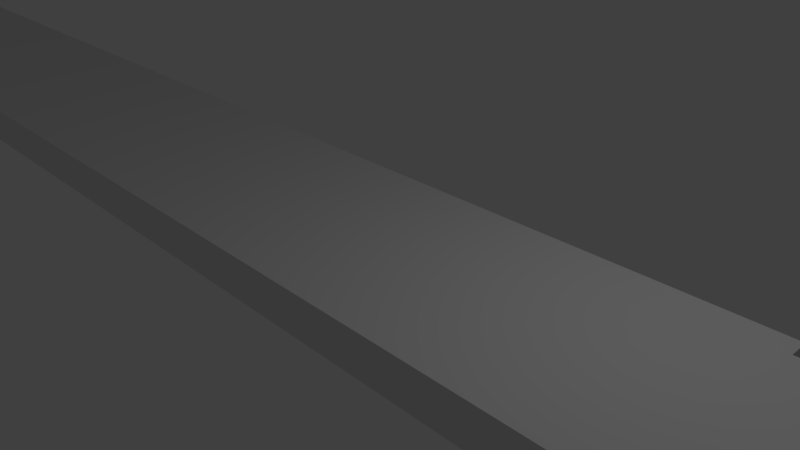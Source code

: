 # Source: Mokubari5.blend  (saved by Blender 2.79.0; exported with 4.5.12 LTS)
import bpy
from mathutils import Matrix  # noqa: F401  (used for matrix-valued properties, if any)

bpy.ops.wm.read_factory_settings(use_empty=True)
scene = bpy.context.scene
scene.name = 'Scene'

# ---- collections
col_collection_1 = bpy.data.collections.new('Collection 1'); scene.collection.children.link(col_collection_1)

# ---- materials (node trees are filled in below, after node groups)
mat_material_001 = bpy.data.materials.new('Material.001')
mat_material_001.alpha_threshold = 0.0
mat_material_001.use_transparent_shadow = False
mat_material_001.roughness = 0.5

# ---- material node trees

# ---- world
world_world = bpy.data.worlds.new('World'); scene.world = world_world
world_world.color = (0.05088, 0.05088, 0.05088)
world_world.use_sun_shadow = False
world_world.sun_shadow_jitter_overblur = 0.0
world_world.cycles.sampling_method = 'MANUAL'

# ---- cameras
cam_camera = bpy.data.cameras.new('Camera')
cam_camera.clip_end = 100.0
cam_camera.lens = 35.0
cam_camera.sensor_width = 32.0
cam_camera.sensor_height = 18.0
cam_camera.ortho_scale = 7.314
cam_camera.dof.focus_distance = 0.0
cam_camera.dof.aperture_fstop = 128.0

# ---- lights
light_lamp = bpy.data.lights.new('Lamp', 'POINT')
light_lamp.transmission_factor = 0.0
light_lamp.cutoff_distance = 30.0
light_lamp.energy = 100.0
light_lamp.shadow_buffer_clip_start = 1.001
light_lamp.shadow_soft_size = 0.1
light_lamp.shadow_maximum_resolution = 0.006
light_lamp.use_absolute_resolution = True

# ---- meshes
me_cube_001 = bpy.data.meshes.new('Cube.001')
me_cube_001.from_pydata([(25.0, -1.6, -0.3), (25.0, -1.6, 0.3), (-25.0, 1.6, -0.3), (-25.0, 1.6, 0.3), (25.0, 1.6, -0.3), (-25.0, -1.6, 0.3), (25.0, 1.6, 0.3), (-25.0, -1.6, -0.3), (24.02, 1.6, -0.3), (23.04, 1.6, -0.3), (22.06, 1.6, -0.3), (21.08, 1.6, -0.3), (20.1, 1.6, -0.3), (19.12, 1.6, -0.3), (18.14, 1.6, -0.3), (17.16, 1.6, -0.3), (16.18, 1.6, -0.3), (15.2, 1.6, -0.3), (14.22, 1.6, -0.3), (13.24, 1.6, -0.3), (12.25, 1.6, -0.3), (11.27, 1.6, -0.3), (10.29, 1.6, -0.3), (9.314, 1.6, -0.3), (8.333, 1.6, -0.3), (7.353, 1.6, -0.3), (6.373, 1.6, -0.3), (5.392, 1.6, -0.3), (4.412, 1.6, -0.3), (3.431, 1.6, -0.3), (2.451, 1.6, -0.3), (1.471, 1.6, -0.3), (0.4902, 1.6, -0.3), (-0.4902, 1.6, -0.3), (-1.471, 1.6, -0.3), (-2.451, 1.6, -0.3), (-3.431, 1.6, -0.3), (-4.412, 1.6, -0.3), (-5.392, 1.6, -0.3), (-6.373, 1.6, -0.3), (-7.353, 1.6, -0.3), (-8.333, 1.6, -0.3), (-9.314, 1.6, -0.3), (-10.29, 1.6, -0.3), (-11.27, 1.6, -0.3), (-12.25, 1.6, -0.3), (-13.24, 1.6, -0.3), (-14.22, 1.6, -0.3), (-15.2, 1.6, -0.3), (-16.18, 1.6, -0.3), (-17.16, 1.6, -0.3), (-18.14, 1.6, -0.3), (-19.12, 1.6, -0.3), (-20.1, 1.6, -0.3), (-21.08, 1.6, -0.3), (-22.06, 1.6, -0.3), (-23.04, 1.6, -0.3), (-24.02, 1.6, -0.3), (-24.02, -1.6, -0.3), (-23.04, -1.6, -0.3), (-22.06, -1.6, -0.3), (-21.08, -1.6, -0.3), (-20.1, -1.6, -0.3), (-19.12, -1.6, -0.3), (-18.14, -1.6, -0.3), (-17.16, -1.6, -0.3), (-16.18, -1.6, -0.3), (-15.2, -1.6, -0.3), (-14.22, -1.6, -0.3), (-13.24, -1.6, -0.3), (-12.25, -1.6, -0.3), (-11.27, -1.6, -0.3), (-10.29, -1.6, -0.3), (-9.314, -1.6, -0.3), (-8.333, -1.6, -0.3), (-7.353, -1.6, -0.3), (-6.373, -1.6, -0.3), (-5.392, -1.6, -0.3), (-4.412, -1.6, -0.3), (-3.431, -1.6, -0.3), (-2.451, -1.6, -0.3), (-1.471, -1.6, -0.3), (-0.4902, -1.6, -0.3), (0.4902, -1.6, -0.3), (1.471, -1.6, -0.3), (2.451, -1.6, -0.3), (3.431, -1.6, -0.3), (4.412, -1.6, -0.3), (5.392, -1.6, -0.3), (6.373, -1.6, -0.3), (7.353, -1.6, -0.3), (8.333, -1.6, -0.3), (9.314, -1.6, -0.3), (10.29, -1.6, -0.3), (11.27, -1.6, -0.3), (12.25, -1.6, -0.3), (13.24, -1.6, -0.3), (14.22, -1.6, -0.3), (15.2, -1.6, -0.3), (16.18, -1.6, -0.3), (17.16, -1.6, -0.3), (18.14, -1.6, -0.3), (19.12, -1.6, -0.3), (20.1, -1.6, -0.3), (21.08, -1.6, -0.3), (22.06, -1.6, -0.3), (23.04, -1.6, -0.3), (24.02, -1.6, -0.3), (-24.02, 1.6, 0.3), (-23.04, 1.6, 0.3), (-22.06, 1.6, 0.3), (-21.08, 1.6, 0.3), (-20.1, 1.6, 0.3), (-19.12, 1.6, 0.3), (-18.14, 1.6, 0.3), (-17.16, 1.6, 0.3), (-16.18, 1.6, 0.3), (-15.2, 1.6, 0.3), (-14.22, 1.6, 0.3), (-13.24, 1.6, 0.3), (-12.25, 1.6, 0.3), (-11.27, 1.6, 0.3), (-10.29, 1.6, 0.3), (-9.314, 1.6, 0.3), (-8.333, 1.6, 0.3), (-7.353, 1.6, 0.3), (-6.373, 1.6, 0.3), (-5.392, 1.6, 0.3), (-4.412, 1.6, 0.3), (-3.431, 1.6, 0.3), (-2.451, 1.6, 0.3), (-1.471, 1.6, 0.3), (-0.4902, 1.6, 0.3), (0.4902, 1.6, 0.3), (1.471, 1.6, 0.3), (2.451, 1.6, 0.3), (3.431, 1.6, 0.3), (4.412, 1.6, 0.3), (5.392, 1.6, 0.3), (6.373, 1.6, 0.3), (7.353, 1.6, 0.3), (8.333, 1.6, 0.3), (9.314, 1.6, 0.3), (10.29, 1.6, 0.3), (11.27, 1.6, 0.3), (12.25, 1.6, 0.3), (13.24, 1.6, 0.3), (14.22, 1.6, 0.3), (15.2, 1.6, 0.3), (16.18, 1.6, 0.3), (17.16, 1.6, 0.3), (18.14, 1.6, 0.3), (19.12, 1.6, 0.3), (20.1, 1.6, 0.3), (21.08, 1.6, 0.3), (22.06, 1.6, 0.3), (23.04, 1.6, 0.3), (24.02, 1.6, 0.3), (-24.02, -1.6, 0.3), (-23.04, -1.6, 0.3), (-22.06, -1.6, 0.3), (-21.08, -1.6, 0.3), (-20.1, -1.6, 0.3), (-19.12, -1.6, 0.3), (-18.14, -1.6, 0.3), (-17.16, -1.6, 0.3), (-16.18, -1.6, 0.3), (-15.2, -1.6, 0.3), (-14.22, -1.6, 0.3), (-13.24, -1.6, 0.3), (-12.25, -1.6, 0.3), (-11.27, -1.6, 0.3), (-10.29, -1.6, 0.3), (-9.314, -1.6, 0.3), (-8.333, -1.6, 0.3), (-7.353, -1.6, 0.3), (-6.373, -1.6, 0.3), (-5.392, -1.6, 0.3), (-4.412, -1.6, 0.3), (-3.431, -1.6, 0.3), (-2.451, -1.6, 0.3), (-1.471, -1.6, 0.3), (-0.4902, -1.6, 0.3), (0.4902, -1.6, 0.3), (1.471, -1.6, 0.3), (2.451, -1.6, 0.3), (3.431, -1.6, 0.3), (4.412, -1.6, 0.3), (5.392, -1.6, 0.3), (6.373, -1.6, 0.3), (7.353, -1.6, 0.3), (8.333, -1.6, 0.3), (9.314, -1.6, 0.3), (10.29, -1.6, 0.3), (11.27, -1.6, 0.3), (12.25, -1.6, 0.3), (13.24, -1.6, 0.3), (14.22, -1.6, 0.3), (15.2, -1.6, 0.3), (16.18, -1.6, 0.3), (17.16, -1.6, 0.3), (18.14, -1.6, 0.3), (19.12, -1.6, 0.3), (20.1, -1.6, 0.3), (21.08, -1.6, 0.3), (22.06, -1.6, 0.3), (23.04, -1.6, 0.3), (24.02, -1.6, 0.3), (4.902, 1.6, -0.3), (4.902, -1.6, -0.3), (4.902, 1.6, 0.3), (4.902, -1.6, 0.3), (5.1, -1.6, -0.3), (5.1, 1.6, 0.3), (5.1, -1.6, 0.3), (5.1, 1.6, -0.3), (4.902, -1.3, 0.3), (4.902, 1.3, 0.3), (5.1, -1.3, 0.3), (5.1, 1.3, 0.3), (4.902, -1.3, -0.3), (4.902, 1.3, -0.3), (5.1, 1.3, -0.3), (5.1, -1.3, -0.3)], [], [(3, 2, 7, 5), (6, 1, 0, 4), (57, 2, 3, 108), (207, 1, 6, 157), (58, 158, 5, 7), (57, 58, 7, 2), (4, 0, 107, 8), (8, 107, 106, 9), (9, 106, 105, 10), (10, 105, 104, 11), (11, 104, 103, 12), (12, 103, 102, 13), (13, 102, 101, 14), (14, 101, 100, 15), (15, 100, 99, 16), (16, 99, 98, 17), (17, 98, 97, 18), (18, 97, 96, 19), (19, 96, 95, 20), (20, 95, 94, 21), (21, 94, 93, 22), (22, 93, 92, 23), (23, 92, 91, 24), (24, 91, 90, 25), (25, 90, 89, 26), (26, 89, 88, 27), (208, 221, 220, 209, 87, 28), (28, 87, 86, 29), (29, 86, 85, 30), (30, 85, 84, 31), (31, 84, 83, 32), (32, 83, 82, 33), (33, 82, 81, 34), (34, 81, 80, 35), (35, 80, 79, 36), (36, 79, 78, 37), (37, 78, 77, 38), (38, 77, 76, 39), (39, 76, 75, 40), (40, 75, 74, 41), (41, 74, 73, 42), (42, 73, 72, 43), (43, 72, 71, 44), (44, 71, 70, 45), (45, 70, 69, 46), (46, 69, 68, 47), (47, 68, 67, 48), (48, 67, 66, 49), (49, 66, 65, 50), (50, 65, 64, 51), (51, 64, 63, 52), (52, 63, 62, 53), (53, 62, 61, 54), (54, 61, 60, 55), (55, 60, 59, 56), (56, 59, 58, 57), (0, 1, 207, 107), (107, 207, 206, 106), (106, 206, 205, 105), (105, 205, 204, 104), (104, 204, 203, 103), (103, 203, 202, 102), (102, 202, 201, 101), (101, 201, 200, 100), (100, 200, 199, 99), (99, 199, 198, 98), (98, 198, 197, 97), (97, 197, 196, 96), (96, 196, 195, 95), (95, 195, 194, 94), (94, 194, 193, 93), (93, 193, 192, 92), (92, 192, 191, 91), (91, 191, 190, 90), (90, 190, 189, 89), (89, 189, 188, 88), (87, 187, 186, 86), (86, 186, 185, 85), (85, 185, 184, 84), (84, 184, 183, 83), (83, 183, 182, 82), (82, 182, 181, 81), (81, 181, 180, 80), (80, 180, 179, 79), (79, 179, 178, 78), (78, 178, 177, 77), (77, 177, 176, 76), (76, 176, 175, 75), (75, 175, 174, 74), (74, 174, 173, 73), (73, 173, 172, 72), (72, 172, 171, 71), (71, 171, 170, 70), (70, 170, 169, 69), (69, 169, 168, 68), (68, 168, 167, 67), (67, 167, 166, 66), (66, 166, 165, 65), (65, 165, 164, 64), (64, 164, 163, 63), (63, 163, 162, 62), (62, 162, 161, 61), (61, 161, 160, 60), (60, 160, 159, 59), (59, 159, 158, 58), (5, 158, 108, 3), (158, 159, 109, 108), (159, 160, 110, 109), (160, 161, 111, 110), (161, 162, 112, 111), (162, 163, 113, 112), (163, 164, 114, 113), (164, 165, 115, 114), (165, 166, 116, 115), (166, 167, 117, 116), (167, 168, 118, 117), (168, 169, 119, 118), (169, 170, 120, 119), (170, 171, 121, 120), (171, 172, 122, 121), (172, 173, 123, 122), (173, 174, 124, 123), (174, 175, 125, 124), (175, 176, 126, 125), (176, 177, 127, 126), (177, 178, 128, 127), (178, 179, 129, 128), (179, 180, 130, 129), (180, 181, 131, 130), (181, 182, 132, 131), (182, 183, 133, 132), (183, 184, 134, 133), (184, 185, 135, 134), (185, 186, 136, 135), (186, 187, 137, 136), (214, 188, 138, 213, 219, 218), (188, 189, 139, 138), (189, 190, 140, 139), (190, 191, 141, 140), (191, 192, 142, 141), (192, 193, 143, 142), (193, 194, 144, 143), (194, 195, 145, 144), (195, 196, 146, 145), (196, 197, 147, 146), (197, 198, 148, 147), (198, 199, 149, 148), (199, 200, 150, 149), (200, 201, 151, 150), (201, 202, 152, 151), (202, 203, 153, 152), (203, 204, 154, 153), (204, 205, 155, 154), (205, 206, 156, 155), (206, 207, 157, 156), (4, 8, 157, 6), (8, 9, 156, 157), (9, 10, 155, 156), (10, 11, 154, 155), (11, 12, 153, 154), (12, 13, 152, 153), (13, 14, 151, 152), (14, 15, 150, 151), (15, 16, 149, 150), (16, 17, 148, 149), (17, 18, 147, 148), (18, 19, 146, 147), (19, 20, 145, 146), (20, 21, 144, 145), (21, 22, 143, 144), (22, 23, 142, 143), (23, 24, 141, 142), (24, 25, 140, 141), (25, 26, 139, 140), (26, 27, 138, 139), (187, 87, 209, 211), (28, 29, 136, 137), (29, 30, 135, 136), (30, 31, 134, 135), (31, 32, 133, 134), (32, 33, 132, 133), (33, 34, 131, 132), (34, 35, 130, 131), (35, 36, 129, 130), (36, 37, 128, 129), (37, 38, 127, 128), (38, 39, 126, 127), (39, 40, 125, 126), (40, 41, 124, 125), (41, 42, 123, 124), (42, 43, 122, 123), (43, 44, 121, 122), (44, 45, 120, 121), (45, 46, 119, 120), (46, 47, 118, 119), (47, 48, 117, 118), (48, 49, 116, 117), (49, 50, 115, 116), (50, 51, 114, 115), (51, 52, 113, 114), (52, 53, 112, 113), (53, 54, 111, 112), (54, 55, 110, 111), (55, 56, 109, 110), (56, 57, 108, 109), (88, 188, 214, 212), (187, 211, 216, 217, 210, 137), (27, 88, 212, 223, 222, 215), (213, 138, 27, 215), (208, 28, 137, 210), (220, 216, 211, 209), (218, 216, 220, 223), (214, 218, 223, 212), (215, 222, 219, 213), (217, 219, 222, 221), (210, 217, 221, 208), (219, 217, 216, 218), (221, 222, 223, 220)])
_uv = me_cube_001.uv_layers.new(name='UVマップ')
_uv.uv.foreach_set('vector', [0.9999, 6.123e-05, 0.9999, 0.0938, 6.138e-05, 0.0938, 6.123e-05, 6.168e-05, 0.9999, 0.1877, 6.123e-05, 0.1877, 6.16e-05, 0.09392, 0.9999, 0.09392, 0.0, 0.0, 1.0, 0.0, 1.0, 1.0, 0.0, 1.0, 0.0, 0.0, 1.0, 0.0, 1.0, 1.0, 0.0, 1.0, 0.0, 0.0, 1.0, 0.0, 1.0, 1.0, 0.0, 1.0, 0.0, 0.0, 1.0, 0.0, 1.0, 1.0, 0.0, 1.0, 0.0, 0.0, 1.0, 0.0, 1.0, 1.0, 0.0, 1.0, 0.0, 0.0, 1.0, 0.0, 1.0, 1.0, 0.0, 1.0, 0.0, 0.0, 1.0, 0.0, 1.0, 1.0, 0.0, 1.0, 0.0, 0.0, 1.0, 0.0, 1.0, 1.0, 0.0, 1.0, 0.0, 0.0, 1.0, 0.0, 1.0, 1.0, 0.0, 1.0, 0.0, 0.0, 1.0, 0.0, 1.0, 1.0, 0.0, 1.0, 0.0, 0.0, 1.0, 0.0, 1.0, 1.0, 0.0, 1.0, 0.0, 0.0, 1.0, 0.0, 1.0, 1.0, 0.0, 1.0, 0.0, 0.0, 1.0, 0.0, 1.0, 1.0, 0.0, 1.0, 0.0, 0.0, 1.0, 0.0, 1.0, 1.0, 0.0, 1.0, 0.0, 0.0, 1.0, 0.0, 1.0, 1.0, 0.0, 1.0, 0.0, 0.0, 1.0, 0.0, 1.0, 1.0, 0.0, 1.0, 0.0, 0.0, 1.0, 0.0, 1.0, 1.0, 0.0, 1.0, 0.0, 0.0, 1.0, 0.0, 1.0, 1.0, 0.0, 1.0, 0.0, 0.0, 1.0, 0.0, 1.0, 1.0, 0.0, 1.0, 0.0, 0.0, 1.0, 0.0, 1.0, 1.0, 0.0, 1.0, 0.0, 0.0, 1.0, 0.0, 1.0, 1.0, 0.0, 1.0, 0.0, 0.0, 1.0, 0.0, 1.0, 1.0, 0.0, 1.0, 0.0, 0.0, 1.0, 0.0, 1.0, 1.0, 0.0, 1.0, 0.0, 0.0, 1.0, 0.0, 1.0, 1.0, 0.0, 1.0, 0.0, 0.0, 0.25, 0.0, 0.5, 0.0, 1.0, 0.0, 1.0, 1.0, 0.0, 1.0, 0.0, 0.0, 1.0, 0.0, 1.0, 1.0, 0.0, 1.0, 0.0, 0.0, 1.0, 0.0, 1.0, 1.0, 0.0, 1.0, 0.0, 0.0, 1.0, 0.0, 1.0, 1.0, 0.0, 1.0, 0.0, 0.0, 1.0, 0.0, 1.0, 1.0, 0.0, 1.0, 0.0, 0.0, 1.0, 0.0, 1.0, 1.0, 0.0, 1.0, 0.0, 0.0, 1.0, 0.0, 1.0, 1.0, 0.0, 1.0, 0.0, 0.0, 1.0, 0.0, 1.0, 1.0, 0.0, 1.0, 0.0, 0.0, 1.0, 0.0, 1.0, 1.0, 0.0, 1.0, 0.0, 0.0, 1.0, 0.0, 1.0, 1.0, 0.0, 1.0, 0.0, 0.0, 1.0, 0.0, 1.0, 1.0, 0.0, 1.0, 0.0, 0.0, 1.0, 0.0, 1.0, 1.0, 0.0, 1.0, 0.0, 0.0, 1.0, 0.0, 1.0, 1.0, 0.0, 1.0, 0.0, 0.0, 1.0, 0.0, 1.0, 1.0, 0.0, 1.0, 0.0, 0.0, 1.0, 0.0, 1.0, 1.0, 0.0, 1.0, 0.0, 0.0, 1.0, 0.0, 1.0, 1.0, 0.0, 1.0, 0.0, 0.0, 1.0, 0.0, 1.0, 1.0, 0.0, 1.0, 0.0, 0.0, 1.0, 0.0, 1.0, 1.0, 0.0, 1.0, 0.0, 0.0, 1.0, 0.0, 1.0, 1.0, 0.0, 1.0, 0.0, 0.0, 1.0, 0.0, 1.0, 1.0, 0.0, 1.0, 0.0, 0.0, 1.0, 0.0, 1.0, 1.0, 0.0, 1.0, 0.0, 0.0, 1.0, 0.0, 1.0, 1.0, 0.0, 1.0, 0.0, 0.0, 1.0, 0.0, 1.0, 1.0, 0.0, 1.0, 0.0, 0.0, 1.0, 0.0, 1.0, 1.0, 0.0, 1.0, 0.0, 0.0, 1.0, 0.0, 1.0, 1.0, 0.0, 1.0, 0.0, 0.0, 1.0, 0.0, 1.0, 1.0, 0.0, 1.0, 0.0, 0.0, 1.0, 0.0, 1.0, 1.0, 0.0, 1.0, 0.0, 0.0, 1.0, 0.0, 1.0, 1.0, 0.0, 1.0, 0.0, 0.0, 1.0, 0.0, 1.0, 1.0, 0.0, 1.0, 0.0, 0.0, 1.0, 0.0, 1.0, 1.0, 0.0, 1.0, 0.0, 0.0, 1.0, 0.0, 1.0, 1.0, 0.0, 1.0, 0.0, 0.0, 1.0, 0.0, 1.0, 1.0, 0.0, 1.0, 0.0, 0.0, 1.0, 0.0, 1.0, 1.0, 0.0, 1.0, 0.0, 0.0, 1.0, 0.0, 1.0, 1.0, 0.0, 1.0, 0.0, 0.0, 1.0, 0.0, 1.0, 1.0, 0.0, 1.0, 0.0, 0.0, 1.0, 0.0, 1.0, 1.0, 0.0, 1.0, 0.0, 0.0, 1.0, 0.0, 1.0, 1.0, 0.0, 1.0, 0.0, 0.0, 1.0, 0.0, 1.0, 1.0, 0.0, 1.0, 0.0, 0.0, 1.0, 0.0, 1.0, 1.0, 0.0, 1.0, 0.0, 0.0, 1.0, 0.0, 1.0, 1.0, 0.0, 1.0, 0.0, 0.0, 1.0, 0.0, 1.0, 1.0, 0.0, 1.0, 0.0, 0.0, 1.0, 0.0, 1.0, 1.0, 0.0, 1.0, 0.0, 0.0, 1.0, 0.0, 1.0, 1.0, 0.0, 1.0, 0.0, 0.0, 1.0, 0.0, 1.0, 1.0, 0.0, 1.0, 0.0, 0.0, 1.0, 0.0, 1.0, 1.0, 0.0, 1.0, 0.0, 0.0, 1.0, 0.0, 1.0, 1.0, 0.0, 1.0, 0.0, 0.0, 1.0, 0.0, 1.0, 1.0, 0.0, 1.0, 0.0, 0.0, 1.0, 0.0, 1.0, 1.0, 0.0, 1.0, 0.0, 0.0, 1.0, 0.0, 1.0, 1.0, 0.0, 1.0, 0.0, 0.0, 1.0, 0.0, 1.0, 1.0, 0.0, 1.0, 0.0, 0.0, 1.0, 0.0, 1.0, 1.0, 0.0, 1.0, 0.0, 0.0, 1.0, 0.0, 1.0, 1.0, 0.0, 1.0, 0.0, 0.0, 1.0, 0.0, 1.0, 1.0, 0.0, 1.0, 0.0, 0.0, 1.0, 0.0, 1.0, 1.0, 0.0, 1.0, 0.0, 0.0, 1.0, 0.0, 1.0, 1.0, 0.0, 1.0, 0.0, 0.0, 1.0, 0.0, 1.0, 1.0, 0.0, 1.0, 0.0, 0.0, 1.0, 0.0, 1.0, 1.0, 0.0, 1.0, 0.0, 0.0, 1.0, 0.0, 1.0, 1.0, 0.0, 1.0, 0.0, 0.0, 1.0, 0.0, 1.0, 1.0, 0.0, 1.0, 0.0, 0.0, 1.0, 0.0, 1.0, 1.0, 0.0, 1.0, 0.0, 0.0, 1.0, 0.0, 1.0, 1.0, 0.0, 1.0, 0.0, 0.0, 1.0, 0.0, 1.0, 1.0, 0.0, 1.0, 0.0, 0.0, 1.0, 0.0, 1.0, 1.0, 0.0, 1.0, 0.0, 0.0, 1.0, 0.0, 1.0, 1.0, 0.0, 1.0, 0.0, 0.0, 1.0, 0.0, 1.0, 1.0, 0.0, 1.0, 0.0, 0.0, 1.0, 0.0, 1.0, 1.0, 0.0, 1.0, 0.0, 0.0, 1.0, 0.0, 1.0, 1.0, 0.0, 1.0, 0.0, 0.0, 1.0, 0.0, 1.0, 1.0, 0.0, 1.0, 0.0, 0.0, 1.0, 0.0, 1.0, 1.0, 0.0, 1.0, 0.0, 0.0, 1.0, 0.0, 1.0, 1.0, 0.0, 1.0, 0.0, 0.0, 1.0, 0.0, 1.0, 1.0, 0.0, 1.0, 0.0, 0.0, 1.0, 0.0, 1.0, 1.0, 0.0, 1.0, 0.0, 0.0, 1.0, 0.0, 1.0, 1.0, 0.0, 1.0, 0.0, 0.0, 1.0, 0.0, 1.0, 1.0, 0.0, 1.0, 0.0, 0.0, 1.0, 0.0, 1.0, 1.0, 0.0, 1.0, 0.0, 0.0, 1.0, 0.0, 1.0, 1.0, 0.0, 1.0, 0.0, 0.0, 1.0, 0.0, 1.0, 1.0, 0.0, 1.0, 0.0, 0.0, 1.0, 0.0, 1.0, 1.0, 0.0, 1.0, 0.0, 0.0, 1.0, 0.0, 1.0, 1.0, 0.0, 1.0, 0.0, 0.0, 1.0, 0.0, 1.0, 1.0, 0.0, 1.0, 0.0, 0.0, 1.0, 0.0, 1.0, 1.0, 0.0, 1.0, 0.0, 0.0, 1.0, 0.0, 1.0, 1.0, 0.0, 1.0, 0.0, 0.0, 1.0, 0.0, 1.0, 1.0, 0.0, 1.0, 0.0, 0.0, 1.0, 0.0, 1.0, 1.0, 0.0, 1.0, 0.0, 0.0, 1.0, 0.0, 1.0, 1.0, 0.0, 1.0, 0.0, 0.0, 1.0, 0.0, 1.0, 1.0, 0.0, 1.0, 0.0, 0.0, 1.0, 0.0, 1.0, 1.0, 0.0, 1.0, 0.0, 0.0, 1.0, 0.0, 1.0, 1.0, 0.0, 1.0, 0.0, 0.0, 1.0, 0.0, 1.0, 1.0, 0.0, 1.0, 0.0, 0.0, 1.0, 0.0, 1.0, 1.0, 0.0, 1.0, 0.0, 0.0, 1.0, 0.0, 1.0, 1.0, 0.0, 1.0, 0.0, 0.0, 1.0, 0.0, 1.0, 1.0, 0.0, 1.0, 0.0, 0.0, 1.0, 0.0, 1.0, 1.0, 0.0, 1.0, 0.0, 0.0, 1.0, 0.0, 1.0, 1.0, 0.0, 1.0, 0.0, 0.0, 1.0, 0.0, 1.0, 1.0, 0.0, 1.0, 0.0, 0.0, 1.0, 0.0, 1.0, 1.0, 0.0, 1.0, 0.0, 0.0, 1.0, 0.0, 1.0, 1.0, 0.0, 1.0, 0.0, 0.0, 1.0, 0.0, 1.0, 1.0, 0.0, 1.0, 0.0, 0.0, 1.0, 0.0, 1.0, 1.0, 0.0, 1.0, 0.0, 0.0, 1.0, 0.0, 1.0, 1.0, 0.0, 1.0, 0.0, 0.0, 1.0, 0.0, 1.0, 1.0, 0.0, 1.0, 0.0, 0.0, 1.0, 0.0, 1.0, 1.0, 0.0, 1.0, 0.0, 0.0, 1.0, 0.0, 1.0, 1.0, 0.0, 1.0, 0.0, 0.0, 1.0, 0.0, 1.0, 1.0, 0.0, 1.0, 0.0, 0.0, 1.0, 0.0, 1.0, 1.0, 0.0, 1.0, 0.0, 0.0, 1.0, 0.0, 1.0, 1.0, 0.0, 1.0, 0.0, 0.0, 1.0, 0.0, 1.0, 1.0, 0.0, 1.0, 0.0, 0.0, 1.0, 0.0, 1.0, 1.0, 0.0, 1.0, 0.0, 0.0, 1.0, 0.0, 1.0, 1.0, 0.0, 1.0, 0.0, 0.0, 1.0, 0.0, 1.0, 1.0, 0.0, 1.0, 0.0, 0.5, 0.0, 0.25, 0.0, 0.0, 1.0, 0.0, 1.0, 1.0, 0.0, 1.0, 0.0, 0.0, 1.0, 0.0, 1.0, 1.0, 0.0, 1.0, 0.0, 0.0, 1.0, 0.0, 1.0, 1.0, 0.0, 1.0, 0.0, 0.0, 1.0, 0.0, 1.0, 1.0, 0.0, 1.0, 0.0, 0.0, 1.0, 0.0, 1.0, 1.0, 0.0, 1.0, 0.0, 0.0, 1.0, 0.0, 1.0, 1.0, 0.0, 1.0, 0.0, 0.0, 1.0, 0.0, 1.0, 1.0, 0.0, 1.0, 0.0, 0.0, 1.0, 0.0, 1.0, 1.0, 0.0, 1.0, 0.0, 0.0, 1.0, 0.0, 1.0, 1.0, 0.0, 1.0, 0.0, 0.0, 1.0, 0.0, 1.0, 1.0, 0.0, 1.0, 0.0, 0.0, 1.0, 0.0, 1.0, 1.0, 0.0, 1.0, 0.0, 0.0, 1.0, 0.0, 1.0, 1.0, 0.0, 1.0, 0.0, 0.0, 1.0, 0.0, 1.0, 1.0, 0.0, 1.0, 0.0, 0.0, 1.0, 0.0, 1.0, 1.0, 0.0, 1.0, 0.0, 0.0, 1.0, 0.0, 1.0, 1.0, 0.0, 1.0, 0.0, 0.0, 1.0, 0.0, 1.0, 1.0, 0.0, 1.0, 0.0, 0.0, 1.0, 0.0, 1.0, 1.0, 0.0, 1.0, 0.0, 0.0, 1.0, 0.0, 1.0, 1.0, 0.0, 1.0, 0.0, 0.0, 1.0, 0.0, 1.0, 1.0, 0.0, 1.0, 0.0, 0.0, 1.0, 0.0, 1.0, 1.0, 0.0, 1.0, 0.0, 0.0, 1.0, 0.0, 1.0, 1.0, 0.0, 1.0, 0.0, 0.0, 1.0, 0.0, 1.0, 1.0, 0.0, 1.0, 0.0, 0.0, 1.0, 0.0, 1.0, 1.0, 0.0, 1.0, 0.0, 0.0, 1.0, 0.0, 1.0, 1.0, 0.0, 1.0, 0.0, 0.0, 1.0, 0.0, 1.0, 1.0, 0.0, 1.0, 0.0, 0.0, 1.0, 0.0, 1.0, 1.0, 0.0, 1.0, 0.0, 0.0, 1.0, 0.0, 1.0, 1.0, 0.0, 1.0, 0.0, 0.0, 1.0, 0.0, 1.0, 1.0, 0.0, 1.0, 0.0, 0.0, 1.0, 0.0, 1.0, 1.0, 0.0, 1.0, 0.0, 0.0, 1.0, 0.0, 1.0, 1.0, 0.0, 1.0, 0.0, 0.0, 1.0, 0.0, 1.0, 1.0, 0.0, 1.0, 0.0, 0.0, 1.0, 0.0, 1.0, 1.0, 0.0, 1.0, 0.0, 0.0, 1.0, 0.0, 1.0, 1.0, 0.0, 1.0, 0.0, 0.0, 1.0, 0.0, 1.0, 1.0, 0.0, 1.0, 0.0, 0.0, 1.0, 0.0, 1.0, 1.0, 0.0, 1.0, 0.0, 0.0, 1.0, 0.0, 1.0, 1.0, 0.0, 1.0, 0.0, 0.0, 1.0, 0.0, 1.0, 1.0, 0.0, 1.0, 0.0, 0.0, 1.0, 0.0, 1.0, 1.0, 0.0, 1.0, 0.0, 0.0, 1.0, 0.0, 1.0, 1.0, 0.0, 1.0, 0.0, 0.0, 1.0, 1.0, 1.0, 0.0, 1.0, 0.0, 0.0, 0.0, 1.0, 0.0, 1.0, 1.0, 0.0, 1.0, 0.0, 0.0, 1.0, 0.0, 1.0, 1.0, 0.0, 1.0, 0.0, 0.0, 1.0, 0.0, 1.0, 1.0, 0.0, 1.0, 0.0, 0.0, 1.0, 0.0, 1.0, 1.0, 0.0, 1.0, 0.0, 0.0, 1.0, 0.0, 1.0, 1.0, 0.0, 1.0, 0.0, 0.0, 1.0, 0.0, 1.0, 1.0, 0.0, 1.0, 0.0, 0.0, 1.0, 0.0, 1.0, 1.0, 0.0, 1.0, 0.0, 0.0, 1.0, 0.0, 1.0, 1.0, 0.0, 1.0, 0.0, 0.0, 1.0, 0.0, 1.0, 1.0, 0.0, 1.0, 0.0, 0.0, 1.0, 0.0, 1.0, 1.0, 0.0, 1.0, 0.0, 0.0, 1.0, 0.0, 1.0, 1.0, 0.0, 1.0, 0.0, 0.0, 1.0, 0.0, 1.0, 1.0, 0.0, 1.0, 0.0, 0.0, 1.0, 0.0, 1.0, 1.0, 0.0, 1.0, 0.0, 0.0, 1.0, 0.0, 1.0, 1.0, 0.0, 1.0, 0.0, 0.0, 1.0, 0.0, 1.0, 1.0, 0.0, 1.0, 0.0, 0.0, 1.0, 0.0, 1.0, 1.0, 0.0, 1.0, 0.0, 0.0, 1.0, 0.0, 1.0, 1.0, 0.0, 1.0, 0.0, 0.0, 1.0, 0.0, 1.0, 1.0, 0.0, 1.0, 0.0, 0.0, 1.0, 0.0, 1.0, 1.0, 0.0, 1.0, 0.0, 0.0, 1.0, 0.0, 1.0, 1.0, 0.0, 1.0, 0.0, 0.0, 1.0, 0.0, 1.0, 1.0, 0.0, 1.0, 0.0, 0.0, 1.0, 0.0, 1.0, 1.0, 0.0, 1.0, 0.0, 0.0, 1.0, 0.0, 1.0, 1.0, 0.0, 1.0, 0.0, 0.0, 1.0, 0.0, 1.0, 1.0, 0.0, 1.0, 0.0, 0.0, 1.0, 0.0, 1.0, 1.0, 0.0, 1.0, 0.0, 0.0, 1.0, 0.0, 1.0, 1.0, 0.0, 1.0, 0.0, 0.0, 1.0, 0.0, 1.0, 1.0, 0.0, 1.0, 0.0, 0.0, 1.0, 0.0, 1.0, 1.0, 0.0, 1.0, 0.0, 0.0, 1.0, 0.0, 1.0, 1.0, 0.0, 1.0, 0.0, 1.0, 1.0, 1.0, 0.0, 0.0, 1.0, 1.0, 0.0, 0.0, 1.0, 0.0, 1.0, 0.25, 1.0, 0.5, 1.0, 1.0, 0.0, 1.0, 0.0, 0.0, 1.0, 0.0, 1.0, 1.0, 0.75, 1.0, 0.5, 1.0, 0.0, 1.0, 0.0, 1.0, 1.0, 1.0, 0.0, 0.0, 0.0, 1.0, 0.0, 1.0, 0.0, 0.0, 0.0, 1.0, 1.0, 1.0, 0.5, 0.0, 1.0, 0.25, 1.0, 0.0, 1.0, 0.0, 0.0, 0.0, 1.0, 0.25, 0.5, 0.0, 0.0, 0.0, 0.0, 0.0, 0.0, 0.25, 0.0, 0.0, 1.0, 1.0, 0.0, 1.0, 0.5, 1.0, 0.0, 0.5, 0.0, 1.0, 0.0, 0.0, 0.0, 0.5, 0.5, 1.0, 0.0, 0.0, 1.0, 1.0, 0.0, 0.0, 0.25, 0.0, 0.0, 1.0, 0.0, 0.5, 0.0, 0.0, 1.0, 0.25, 0.0, 0.0, 0.0, 0.0, 0.5, 1.0, 0.75, 1.0, 0.5, 0.0])
me_cube_001.materials.append(mat_material_001)
me_cube_001.use_remesh_preserve_volume = False
me_cube_001.use_remesh_preserve_attributes = False
me_cube_001.use_mirror_vertex_groups = False
me_cube_001.update()
me_cube_001.normals_split_custom_set([tuple(v) for v in zip(*[iter([-1.0, 3.477e-06, -1.113e-05, -1.0, 3.477e-06, -1.113e-05, -1.0, 3.477e-06, -1.113e-05, -1.0, 3.477e-06, -1.113e-05, 1.0, -8.397e-06, -1.589e-05, 1.0, -8.397e-06, -1.589e-05, 1.0, -8.397e-06, -1.589e-05, 1.0, -8.397e-06, -1.589e-05, 6.08e-08, 1.0, -2.027e-07, 6.08e-08, 1.0, -2.027e-07, 6.08e-08, 1.0, -2.027e-07, 6.08e-08, 1.0, -2.027e-07, -2.28e-08, -3.167e-07, 1.0, -2.28e-08, -3.167e-07, 1.0, -2.28e-08, -3.167e-07, 1.0, -2.28e-08, -3.167e-07, 1.0, 0.0, -1.0, -9.322e-07, 0.0, -1.0, -9.322e-07, 0.0, -1.0, -9.322e-07, 0.0, -1.0, -9.322e-07, -1.9e-08, 3.306e-07, -1.0, -1.9e-08, 3.306e-07, -1.0, -1.9e-08, 3.306e-07, -1.0, -1.9e-08, 3.306e-07, -1.0, 0.0, 3.446e-07, -1.0, 0.0, 3.446e-07, -1.0, 0.0, 3.446e-07, -1.0, 0.0, 3.446e-07, -1.0, 1.9e-08, 3.446e-07, -1.0, 1.9e-08, 3.446e-07, -1.0, 1.9e-08, 3.446e-07, -1.0, 1.9e-08, 3.446e-07, -1.0, 1.9e-08, 3.446e-07, -1.0, 1.9e-08, 3.446e-07, -1.0, 1.9e-08, 3.446e-07, -1.0, 1.9e-08, 3.446e-07, -1.0, 0.0, 3.446e-07, -1.0, 0.0, 3.446e-07, -1.0, 0.0, 3.446e-07, -1.0, 0.0, 3.446e-07, -1.0, 0.0, 3.446e-07, -1.0, 0.0, 3.446e-07, -1.0, 0.0, 3.446e-07, -1.0, 0.0, 3.446e-07, -1.0, 0.0, 3.446e-07, -1.0, 0.0, 3.446e-07, -1.0, 0.0, 3.446e-07, -1.0, 0.0, 3.446e-07, -1.0, 0.0, 3.446e-07, -1.0, 0.0, 3.446e-07, -1.0, 0.0, 3.446e-07, -1.0, 0.0, 3.446e-07, -1.0, 0.0, 3.446e-07, -1.0, 0.0, 3.446e-07, -1.0, 0.0, 3.446e-07, -1.0, 0.0, 3.446e-07, -1.0, 0.0, 3.446e-07, -1.0, 0.0, 3.446e-07, -1.0, 0.0, 3.446e-07, -1.0, 0.0, 3.446e-07, -1.0, 0.0, 3.446e-07, -1.0, 0.0, 3.446e-07, -1.0, 0.0, 3.446e-07, -1.0, 0.0, 3.446e-07, -1.0, 0.0, 3.446e-07, -1.0, 0.0, 3.446e-07, -1.0, 0.0, 3.446e-07, -1.0, 0.0, 3.446e-07, -1.0, 0.0, 3.446e-07, -1.0, 0.0, 3.446e-07, -1.0, 0.0, 3.446e-07, -1.0, 0.0, 3.446e-07, -1.0, 0.0, 3.446e-07, -1.0, 0.0, 3.446e-07, -1.0, 0.0, 3.446e-07, -1.0, 0.0, 3.446e-07, -1.0, 0.0, 3.446e-07, -1.0, 0.0, 3.446e-07, -1.0, 0.0, 3.446e-07, -1.0, 0.0, 3.446e-07, -1.0, 0.0, 3.446e-07, -1.0, 0.0, 3.446e-07, -1.0, 0.0, 3.446e-07, -1.0, 0.0, 3.446e-07, -1.0, 0.0, 3.446e-07, -1.0, 0.0, 3.446e-07, -1.0, 0.0, 3.446e-07, -1.0, 0.0, 3.446e-07, -1.0, 0.0, 3.446e-07, -1.0, 0.0, 3.446e-07, -1.0, 0.0, 3.446e-07, -1.0, 0.0, 3.446e-07, -1.0, 0.0, 3.446e-07, -1.0, 0.0, 3.446e-07, -1.0, 0.0, 3.446e-07, -1.0, 0.0, 3.446e-07, -1.0, 0.0, 3.446e-07, -1.0, 0.0, 3.446e-07, -1.0, 0.0, 3.446e-07, -1.0, 0.0, 3.446e-07, -1.0, 0.0, 3.446e-07, -1.0, 0.0, 3.446e-07, -1.0, 0.0, 3.446e-07, -1.0, 0.0, 3.446e-07, -1.0, 3.04e-07, 3.446e-07, -1.0, 3.04e-07, 3.446e-07, -1.0, 3.04e-07, 3.446e-07, -1.0, 3.04e-07, 3.446e-07, -1.0, 3.04e-07, 3.446e-07, -1.0, 3.04e-07, 3.446e-07, -1.0, 0.0, 3.446e-07, -1.0, 0.0, 3.446e-07, -1.0, 0.0, 3.446e-07, -1.0, 0.0, 3.446e-07, -1.0, 0.0, 3.446e-07, -1.0, 0.0, 3.446e-07, -1.0, 0.0, 3.446e-07, -1.0, 0.0, 3.446e-07, -1.0, 0.0, 3.446e-07, -1.0, 0.0, 3.446e-07, -1.0, 0.0, 3.446e-07, -1.0, 0.0, 3.446e-07, -1.0, 0.0, 3.446e-07, -1.0, 0.0, 3.446e-07, -1.0, 0.0, 3.446e-07, -1.0, 0.0, 3.446e-07, -1.0, 0.0, 3.446e-07, -1.0, 0.0, 3.446e-07, -1.0, 0.0, 3.446e-07, -1.0, 0.0, 3.446e-07, -1.0, 0.0, 3.446e-07, -1.0, 0.0, 3.446e-07, -1.0, 0.0, 3.446e-07, -1.0, 0.0, 3.446e-07, -1.0, 0.0, 3.446e-07, -1.0, 0.0, 3.446e-07, -1.0, 0.0, 3.446e-07, -1.0, 0.0, 3.446e-07, -1.0, 0.0, 3.446e-07, -1.0, 0.0, 3.446e-07, -1.0, 0.0, 3.446e-07, -1.0, 0.0, 3.446e-07, -1.0, 0.0, 3.446e-07, -1.0, 0.0, 3.446e-07, -1.0, 0.0, 3.446e-07, -1.0, 0.0, 3.446e-07, -1.0, 0.0, 3.446e-07, -1.0, 0.0, 3.446e-07, -1.0, 0.0, 3.446e-07, -1.0, 0.0, 3.446e-07, -1.0, 0.0, 3.446e-07, -1.0, 0.0, 3.446e-07, -1.0, 0.0, 3.446e-07, -1.0, 0.0, 3.446e-07, -1.0, 0.0, 3.446e-07, -1.0, 0.0, 3.446e-07, -1.0, 0.0, 3.446e-07, -1.0, 0.0, 3.446e-07, -1.0, 0.0, 3.446e-07, -1.0, 0.0, 3.446e-07, -1.0, 0.0, 3.446e-07, -1.0, 0.0, 3.446e-07, -1.0, 0.0, 3.446e-07, -1.0, 0.0, 3.446e-07, -1.0, 0.0, 3.446e-07, -1.0, 0.0, 3.446e-07, -1.0, 0.0, 3.446e-07, -1.0, 0.0, 3.446e-07, -1.0, 0.0, 3.446e-07, -1.0, 0.0, 3.446e-07, -1.0, 0.0, 3.446e-07, -1.0, 0.0, 3.446e-07, -1.0, 0.0, 3.446e-07, -1.0, 0.0, 3.446e-07, -1.0, 0.0, 3.446e-07, -1.0, 0.0, 3.446e-07, -1.0, 0.0, 3.446e-07, -1.0, 0.0, 3.446e-07, -1.0, 0.0, 3.446e-07, -1.0, 0.0, 3.446e-07, -1.0, 0.0, 3.446e-07, -1.0, 0.0, 3.446e-07, -1.0, 0.0, 3.446e-07, -1.0, 0.0, 3.446e-07, -1.0, 0.0, 3.446e-07, -1.0, 0.0, 3.446e-07, -1.0, 0.0, 3.446e-07, -1.0, 0.0, 3.446e-07, -1.0, 0.0, 3.446e-07, -1.0, 0.0, 3.446e-07, -1.0, 0.0, 3.446e-07, -1.0, 0.0, 3.446e-07, -1.0, 0.0, 3.446e-07, -1.0, 0.0, 3.446e-07, -1.0, 0.0, 3.446e-07, -1.0, 0.0, 3.446e-07, -1.0, 0.0, 3.446e-07, -1.0, 0.0, 3.446e-07, -1.0, -1.9e-08, 3.446e-07, -1.0, -1.9e-08, 3.446e-07, -1.0, -1.9e-08, 3.446e-07, -1.0, -1.9e-08, 3.446e-07, -1.0, 0.0, 3.446e-07, -1.0, 0.0, 3.446e-07, -1.0, 0.0, 3.446e-07, -1.0, 0.0, 3.446e-07, -1.0, 0.0, 3.446e-07, -1.0, 0.0, 3.446e-07, -1.0, 0.0, 3.446e-07, -1.0, 0.0, 3.446e-07, -1.0, -1.9e-08, 3.446e-07, -1.0, -1.9e-08, 3.446e-07, -1.0, -1.9e-08, 3.446e-07, -1.0, -1.9e-08, 3.446e-07, -1.0, 1.9e-08, 3.399e-07, -1.0, 1.9e-08, 3.399e-07, -1.0, 1.9e-08, 3.399e-07, -1.0, 1.9e-08, 3.399e-07, -1.0, 0.0, 3.353e-07, -1.0, 0.0, 3.353e-07, -1.0, 0.0, 3.353e-07, -1.0, 0.0, 3.353e-07, -1.0, 0.0, 3.353e-07, -1.0, 0.0, 3.353e-07, -1.0, 0.0, 3.353e-07, -1.0, 0.0, 3.353e-07, -1.0, 0.0, -1.0, -2.027e-06, 0.0, -1.0, -2.027e-06, 0.0, -1.0, -2.027e-06, 0.0, -1.0, -2.027e-06, -1.216e-07, -1.0, -2.108e-06, -1.216e-07, -1.0, -2.108e-06, -1.216e-07, -1.0, -2.108e-06, -1.216e-07, -1.0, -2.108e-06, -1.216e-07, -1.0, -2.108e-06, -1.216e-07, -1.0, -2.108e-06, -1.216e-07, -1.0, -2.108e-06, -1.216e-07, -1.0, -2.108e-06, 0.0, -1.0, -2.108e-06, 0.0, -1.0, -2.108e-06, 0.0, -1.0, -2.108e-06, 0.0, -1.0, -2.108e-06, 0.0, -1.0, -2.108e-06, 0.0, -1.0, -2.108e-06, 0.0, -1.0, -2.108e-06, 0.0, -1.0, -2.108e-06, -6.08e-08, -1.0, -1.986e-06, -6.08e-08, -1.0, -1.986e-06, -6.08e-08, -1.0, -1.986e-06, -6.08e-08, -1.0, -1.986e-06, -1.216e-07, -1.0, -1.5e-06, -1.216e-07, -1.0, -1.5e-06, -1.216e-07, -1.0, -1.5e-06, -1.216e-07, -1.0, -1.5e-06, 0.0, -1.0, -1.5e-06, 0.0, -1.0, -1.5e-06, 0.0, -1.0, -1.5e-06, 0.0, -1.0, -1.5e-06, 0.0, -1.0, -1.581e-06, 0.0, -1.0, -1.581e-06, 0.0, -1.0, -1.581e-06, 0.0, -1.0, -1.581e-06, -6.08e-08, -1.0, -1.54e-06, -6.08e-08, -1.0, -1.54e-06, -6.08e-08, -1.0, -1.54e-06, -6.08e-08, -1.0, -1.54e-06, -6.08e-08, -1.0, -9.322e-07, -6.08e-08, -1.0, -9.322e-07, -6.08e-08, -1.0, -9.322e-07, -6.08e-08, -1.0, -9.322e-07, 0.0, -1.0, -9.322e-07, 0.0, -1.0, -9.322e-07, 0.0, -1.0, -9.322e-07, 0.0, -1.0, -9.322e-07, 0.0, -1.0, -9.322e-07, 0.0, -1.0, -9.322e-07, 0.0, -1.0, -9.322e-07, 0.0, -1.0, -9.322e-07, 0.0, -1.0, -9.322e-07, 0.0, -1.0, -9.322e-07, 0.0, -1.0, -9.322e-07, 0.0, -1.0, -9.322e-07, 0.0, -1.0, -8.917e-07, 0.0, -1.0, -8.917e-07, 0.0, -1.0, -8.917e-07, 0.0, -1.0, -8.917e-07, 0.0, -1.0, -1.135e-06, 0.0, -1.0, -1.135e-06, 0.0, -1.0, -1.135e-06, 0.0, -1.0, -1.135e-06, 0.0, -1.0, -8.917e-07, 0.0, -1.0, -8.917e-07, 0.0, -1.0, -8.917e-07, 0.0, -1.0, -8.917e-07, 0.0, -1.0, -1.175e-06, 0.0, -1.0, -1.175e-06, 0.0, -1.0, -1.175e-06, 0.0, -1.0, -1.175e-06, 0.0, -1.0, -9.727e-07, 0.0, -1.0, -9.727e-07, 0.0, -1.0, -9.727e-07, 0.0, -1.0, -9.727e-07, 0.0, -1.0, -9.322e-07, 0.0, -1.0, -9.322e-07, 0.0, -1.0, -9.322e-07, 0.0, -1.0, -9.322e-07, 0.0, -1.0, -1.135e-06, 0.0, -1.0, -1.135e-06, 0.0, -1.0, -1.135e-06, 0.0, -1.0, -1.135e-06, 0.0, -1.0, -9.322e-07, 0.0, -1.0, -9.322e-07, 0.0, -1.0, -9.322e-07, 0.0, -1.0, -9.322e-07, 0.0, -1.0, -9.322e-07, 0.0, -1.0, -9.322e-07, 0.0, -1.0, -9.322e-07, 0.0, -1.0, -9.322e-07, 0.0, -1.0, -8.106e-07, 0.0, -1.0, -8.106e-07, 0.0, -1.0, -8.106e-07, 0.0, -1.0, -8.106e-07, 0.0, -1.0, -8.917e-07, 0.0, -1.0, -8.917e-07, 0.0, -1.0, -8.917e-07, 0.0, -1.0, -8.917e-07, 0.0, -1.0, -9.727e-07, 0.0, -1.0, -9.727e-07, 0.0, -1.0, -9.727e-07, 0.0, -1.0, -9.727e-07, 0.0, -1.0, -8.106e-07, 0.0, -1.0, -8.106e-07, 0.0, -1.0, -8.106e-07, 0.0, -1.0, -8.106e-07, 0.0, -1.0, -1.135e-06, 0.0, -1.0, -1.135e-06, 0.0, -1.0, -1.135e-06, 0.0, -1.0, -1.135e-06, 0.0, -1.0, -9.322e-07, 0.0, -1.0, -9.322e-07, 0.0, -1.0, -9.322e-07, 0.0, -1.0, -9.322e-07, 0.0, -1.0, -8.106e-07, 0.0, -1.0, -8.106e-07, 0.0, -1.0, -8.106e-07, 0.0, -1.0, -8.106e-07, 0.0, -1.0, -9.322e-07, 0.0, -1.0, -9.322e-07, 0.0, -1.0, -9.322e-07, 0.0, -1.0, -9.322e-07, 0.0, -1.0, -8.106e-07, 0.0, -1.0, -8.106e-07, 0.0, -1.0, -8.106e-07, 0.0, -1.0, -8.106e-07, 0.0, -1.0, -9.727e-07, 0.0, -1.0, -9.727e-07, 0.0, -1.0, -9.727e-07, 0.0, -1.0, -9.727e-07, 0.0, -1.0, -9.322e-07, 0.0, -1.0, -9.322e-07, 0.0, -1.0, -9.322e-07, 0.0, -1.0, -9.322e-07, 0.0, -1.0, -9.322e-07, 0.0, -1.0, -9.322e-07, 0.0, -1.0, -9.322e-07, 0.0, -1.0, -9.322e-07, 0.0, -1.0, -9.322e-07, 0.0, -1.0, -9.322e-07, 0.0, -1.0, -9.322e-07, 0.0, -1.0, -9.322e-07, 0.0, -1.0, -8.917e-07, 0.0, -1.0, -8.917e-07, 0.0, -1.0, -8.917e-07, 0.0, -1.0, -8.917e-07, 0.0, -1.0, -1.094e-06, 0.0, -1.0, -1.094e-06, 0.0, -1.0, -1.094e-06, 0.0, -1.0, -1.094e-06, 0.0, -1.0, -1.135e-06, 0.0, -1.0, -1.135e-06, 0.0, -1.0, -1.135e-06, 0.0, -1.0, -1.135e-06, 0.0, -1.0, -9.322e-07, 0.0, -1.0, -9.322e-07, 0.0, -1.0, -9.322e-07, 0.0, -1.0, -9.322e-07, 0.0, -1.0, -9.322e-07, 0.0, -1.0, -9.322e-07, 0.0, -1.0, -9.322e-07, 0.0, -1.0, -9.322e-07, 0.0, -1.0, -9.322e-07, 0.0, -1.0, -9.322e-07, 0.0, -1.0, -9.322e-07, 0.0, -1.0, -9.322e-07, 0.0, -1.0, -9.322e-07, 0.0, -1.0, -9.322e-07, 0.0, -1.0, -9.322e-07, 0.0, -1.0, -9.322e-07, 0.0, -1.0, -9.322e-07, 0.0, -1.0, -9.322e-07, 0.0, -1.0, -9.322e-07, 0.0, -1.0, -9.322e-07, 0.0, -1.0, -9.322e-07, 0.0, -1.0, -9.322e-07, 0.0, -1.0, -9.322e-07, 0.0, -1.0, -9.322e-07, 0.0, -1.0, -8.512e-07, 0.0, -1.0, -8.512e-07, 0.0, -1.0, -8.512e-07, 0.0, -1.0, -8.512e-07, 0.0, -1.0, -1.135e-06, 0.0, -1.0, -1.135e-06, 0.0, -1.0, -1.135e-06, 0.0, -1.0, -1.135e-06, 0.0, -1.0, -9.322e-07, 0.0, -1.0, -9.322e-07, 0.0, -1.0, -9.322e-07, 0.0, -1.0, -9.322e-07, 0.0, -1.0, -9.322e-07, 0.0, -1.0, -9.322e-07, 0.0, -1.0, -9.322e-07, 0.0, -1.0, -9.322e-07, 0.0, -3.073e-07, 1.0, 0.0, -3.073e-07, 1.0, 0.0, -3.073e-07, 1.0, 0.0, -3.073e-07, 1.0, 0.0, -3.073e-07, 1.0, 0.0, -3.073e-07, 1.0, 0.0, -3.073e-07, 1.0, 0.0, -3.073e-07, 1.0, 0.0, -3.073e-07, 1.0, 0.0, -3.073e-07, 1.0, 0.0, -3.073e-07, 1.0, 0.0, -3.073e-07, 1.0, 0.0, -3.073e-07, 1.0, 0.0, -3.073e-07, 1.0, 0.0, -3.073e-07, 1.0, 0.0, -3.073e-07, 1.0, 0.0, -3.073e-07, 1.0, 0.0, -3.073e-07, 1.0, 0.0, -3.073e-07, 1.0, 0.0, -3.073e-07, 1.0, 0.0, -3.073e-07, 1.0, 0.0, -3.073e-07, 1.0, 0.0, -3.073e-07, 1.0, 0.0, -3.073e-07, 1.0, 0.0, -3.073e-07, 1.0, 0.0, -3.073e-07, 1.0, 0.0, -3.073e-07, 1.0, 0.0, -3.073e-07, 1.0, 0.0, -3.073e-07, 1.0, 0.0, -3.073e-07, 1.0, 0.0, -3.073e-07, 1.0, 0.0, -3.073e-07, 1.0, 0.0, -3.073e-07, 1.0, 0.0, -3.073e-07, 1.0, 0.0, -3.073e-07, 1.0, 0.0, -3.073e-07, 1.0, 0.0, -3.073e-07, 1.0, 0.0, -3.073e-07, 1.0, 0.0, -3.073e-07, 1.0, 0.0, -3.073e-07, 1.0, 0.0, -3.073e-07, 1.0, 0.0, -3.073e-07, 1.0, 0.0, -3.073e-07, 1.0, 0.0, -3.073e-07, 1.0, 0.0, -3.073e-07, 1.0, 0.0, -3.073e-07, 1.0, 0.0, -3.073e-07, 1.0, 0.0, -3.073e-07, 1.0, 0.0, -3.073e-07, 1.0, 0.0, -3.073e-07, 1.0, 0.0, -3.073e-07, 1.0, 0.0, -3.073e-07, 1.0, 0.0, -3.073e-07, 1.0, 0.0, -3.073e-07, 1.0, 0.0, -3.073e-07, 1.0, 0.0, -3.073e-07, 1.0, 0.0, -3.073e-07, 1.0, 0.0, -3.073e-07, 1.0, 0.0, -3.073e-07, 1.0, 0.0, -3.073e-07, 1.0, 0.0, -3.073e-07, 1.0, 0.0, -3.073e-07, 1.0, 0.0, -3.073e-07, 1.0, 0.0, -3.073e-07, 1.0, 0.0, -3.073e-07, 1.0, 0.0, -3.073e-07, 1.0, 0.0, -3.073e-07, 1.0, 0.0, -3.073e-07, 1.0, 0.0, -3.073e-07, 1.0, 0.0, -3.073e-07, 1.0, 0.0, -3.073e-07, 1.0, 0.0, -3.073e-07, 1.0, 0.0, -3.073e-07, 1.0, 0.0, -3.073e-07, 1.0, 0.0, -3.073e-07, 1.0, 0.0, -3.073e-07, 1.0, 0.0, -3.073e-07, 1.0, 0.0, -3.073e-07, 1.0, 0.0, -3.073e-07, 1.0, 0.0, -3.073e-07, 1.0, 0.0, -3.073e-07, 1.0, 0.0, -3.073e-07, 1.0, 0.0, -3.073e-07, 1.0, 0.0, -3.073e-07, 1.0, 0.0, -3.073e-07, 1.0, 0.0, -3.073e-07, 1.0, 0.0, -3.073e-07, 1.0, 0.0, -3.073e-07, 1.0, 0.0, -3.073e-07, 1.0, 0.0, -3.073e-07, 1.0, 0.0, -3.073e-07, 1.0, 0.0, -3.073e-07, 1.0, 0.0, -3.073e-07, 1.0, 0.0, -3.073e-07, 1.0, 0.0, -3.073e-07, 1.0, 0.0, -3.073e-07, 1.0, 0.0, -3.073e-07, 1.0, 0.0, -3.073e-07, 1.0, 0.0, -3.073e-07, 1.0, 0.0, -3.073e-07, 1.0, 0.0, -3.073e-07, 1.0, 0.0, -3.073e-07, 1.0, 0.0, -3.073e-07, 1.0, 0.0, -3.073e-07, 1.0, 0.0, -3.073e-07, 1.0, 0.0, -3.073e-07, 1.0, 0.0, -3.073e-07, 1.0, 0.0, -3.073e-07, 1.0, 0.0, -3.073e-07, 1.0, 0.0, -3.073e-07, 1.0, 0.0, -3.073e-07, 1.0, 0.0, -3.073e-07, 1.0, 0.0, -3.073e-07, 1.0, 0.0, -3.073e-07, 1.0, 0.0, -3.073e-07, 1.0, 0.0, -3.073e-07, 1.0, 0.0, -3.073e-07, 1.0, 0.0, -3.073e-07, 1.0, 0.0, -3.073e-07, 1.0, 0.0, -3.073e-07, 1.0, -3.188e-07, -3.073e-07, 1.0, -3.188e-07, -3.073e-07, 1.0, -3.188e-07, -3.073e-07, 1.0, -3.188e-07, -3.073e-07, 1.0, -3.188e-07, -3.073e-07, 1.0, -3.188e-07, -3.073e-07, 1.0, -1.14e-08, -3.073e-07, 1.0, -1.14e-08, -3.073e-07, 1.0, -1.14e-08, -3.073e-07, 1.0, -1.14e-08, -3.073e-07, 1.0, 0.0, -3.073e-07, 1.0, 0.0, -3.073e-07, 1.0, 0.0, -3.073e-07, 1.0, 0.0, -3.073e-07, 1.0, 0.0, -3.073e-07, 1.0, 0.0, -3.073e-07, 1.0, 0.0, -3.073e-07, 1.0, 0.0, -3.073e-07, 1.0, -3.8e-09, -3.073e-07, 1.0, -3.8e-09, -3.073e-07, 1.0, -3.8e-09, -3.073e-07, 1.0, -3.8e-09, -3.073e-07, 1.0, 7.6e-09, -3.073e-07, 1.0, 7.6e-09, -3.073e-07, 1.0, 7.6e-09, -3.073e-07, 1.0, 7.6e-09, -3.073e-07, 1.0, 0.0, -3.073e-07, 1.0, 0.0, -3.073e-07, 1.0, 0.0, -3.073e-07, 1.0, 0.0, -3.073e-07, 1.0, 0.0, -3.073e-07, 1.0, 0.0, -3.073e-07, 1.0, 0.0, -3.073e-07, 1.0, 0.0, -3.073e-07, 1.0, -1.14e-08, -3.073e-07, 1.0, -1.14e-08, -3.073e-07, 1.0, -1.14e-08, -3.073e-07, 1.0, -1.14e-08, -3.073e-07, 1.0, -1.14e-08, -3.073e-07, 1.0, -1.14e-08, -3.073e-07, 1.0, -1.14e-08, -3.073e-07, 1.0, -1.14e-08, -3.073e-07, 1.0, 1.9e-08, -3.073e-07, 1.0, 1.9e-08, -3.073e-07, 1.0, 1.9e-08, -3.073e-07, 1.0, 1.9e-08, -3.073e-07, 1.0, 1.9e-08, -3.073e-07, 1.0, 1.9e-08, -3.073e-07, 1.0, 1.9e-08, -3.073e-07, 1.0, 1.9e-08, -3.073e-07, 1.0, -2.28e-08, -3.073e-07, 1.0, -2.28e-08, -3.073e-07, 1.0, -2.28e-08, -3.073e-07, 1.0, -2.28e-08, -3.073e-07, 1.0, 7.6e-09, -3.073e-07, 1.0, 7.6e-09, -3.073e-07, 1.0, 7.6e-09, -3.073e-07, 1.0, 7.6e-09, -3.073e-07, 1.0, 0.0, -3.073e-07, 1.0, 0.0, -3.073e-07, 1.0, 0.0, -3.073e-07, 1.0, 0.0, -3.073e-07, 1.0, 1.9e-08, -3.073e-07, 1.0, 1.9e-08, -3.073e-07, 1.0, 1.9e-08, -3.073e-07, 1.0, 1.9e-08, -3.073e-07, 1.0, -1.14e-08, -3.073e-07, 1.0, -1.14e-08, -3.073e-07, 1.0, -1.14e-08, -3.073e-07, 1.0, -1.14e-08, -3.073e-07, 1.0, -1.14e-08, -3.073e-07, 1.0, -1.14e-08, -3.073e-07, 1.0, -1.14e-08, -3.073e-07, 1.0, -1.14e-08, -3.073e-07, 1.0, 1.9e-08, -3.073e-07, 1.0, 1.9e-08, -3.073e-07, 1.0, 1.9e-08, -3.073e-07, 1.0, 1.9e-08, -3.073e-07, 1.0, 1.9e-08, -3.12e-07, 1.0, 1.9e-08, -3.12e-07, 1.0, 1.9e-08, -3.12e-07, 1.0, 1.9e-08, -3.12e-07, 1.0, 1.216e-07, 1.0, 1.419e-06, 1.216e-07, 1.0, 1.419e-06, 1.216e-07, 1.0, 1.419e-06, 1.216e-07, 1.0, 1.419e-06, -1.812e-14, 1.0, 1.216e-06, -1.812e-14, 1.0, 1.216e-06, -1.812e-14, 1.0, 1.216e-06, -1.812e-14, 1.0, 1.216e-06, 0.0, 1.0, 1.216e-06, 0.0, 1.0, 1.216e-06, 0.0, 1.0, 1.216e-06, 0.0, 1.0, 1.216e-06, 6.08e-08, 1.0, 1.216e-06, 6.08e-08, 1.0, 1.216e-06, 6.08e-08, 1.0, 1.216e-06, 6.08e-08, 1.0, 1.216e-06, 6.08e-08, 1.0, 8.106e-07, 6.08e-08, 1.0, 8.106e-07, 6.08e-08, 1.0, 8.106e-07, 6.08e-08, 1.0, 8.106e-07, 0.0, 1.0, 6.08e-07, 0.0, 1.0, 6.08e-07, 0.0, 1.0, 6.08e-07, 0.0, 1.0, 6.08e-07, 0.0, 1.0, 8.106e-07, 0.0, 1.0, 8.106e-07, 0.0, 1.0, 8.106e-07, 0.0, 1.0, 8.106e-07, 6.08e-08, 1.0, 6.08e-07, 6.08e-08, 1.0, 6.08e-07, 6.08e-08, 1.0, 6.08e-07, 6.08e-08, 1.0, 6.08e-07, 1.216e-07, 1.0, 4.053e-07, 1.216e-07, 1.0, 4.053e-07, 1.216e-07, 1.0, 4.053e-07, 1.216e-07, 1.0, 4.053e-07, 0.0, 1.0, 4.053e-07, 0.0, 1.0, 4.053e-07, 0.0, 1.0, 4.053e-07, 0.0, 1.0, 4.053e-07, 0.0, 1.0, 2.027e-07, 0.0, 1.0, 2.027e-07, 0.0, 1.0, 2.027e-07, 0.0, 1.0, 2.027e-07, 6.08e-08, 1.0, 0.0, 6.08e-08, 1.0, 0.0, 6.08e-08, 1.0, 0.0, 6.08e-08, 1.0, 0.0, 6.08e-08, 1.0, -2.027e-07, 6.08e-08, 1.0, -2.027e-07, 6.08e-08, 1.0, -2.027e-07, 6.08e-08, 1.0, -2.027e-07, 0.0, 1.0, -2.027e-07, 0.0, 1.0, -2.027e-07, 0.0, 1.0, -2.027e-07, 0.0, 1.0, -2.027e-07, 0.0, 1.0, -2.027e-07, 0.0, 1.0, -2.027e-07, 0.0, 1.0, -2.027e-07, 0.0, 1.0, -2.027e-07, 6.08e-08, 1.0, -4.053e-07, 6.08e-08, 1.0, -4.053e-07, 6.08e-08, 1.0, -4.053e-07, 6.08e-08, 1.0, -4.053e-07, 1.216e-07, 1.0, -6.08e-07, 1.216e-07, 1.0, -6.08e-07, 1.216e-07, 1.0, -6.08e-07, 1.216e-07, 1.0, -6.08e-07, 0.0, 1.0, -1.013e-06, 0.0, 1.0, -1.013e-06, 0.0, 1.0, -1.013e-06, 0.0, 1.0, -1.013e-06, 0.0, 1.0, -8.106e-07, 0.0, 1.0, -8.106e-07, 0.0, 1.0, -8.106e-07, 0.0, 1.0, -8.106e-07, 6.08e-08, 1.0, -8.106e-07, 6.08e-08, 1.0, -8.106e-07, 6.08e-08, 1.0, -8.106e-07, 6.08e-08, 1.0, -8.106e-07, 0.0, -1.0, -9.727e-07, 0.0, -1.0, -9.727e-07, 0.0, -1.0, -9.727e-07, 0.0, -1.0, -9.727e-07, 0.0, 1.0, -1.216e-06, 0.0, 1.0, -1.216e-06, 0.0, 1.0, -1.216e-06, 0.0, 1.0, -1.216e-06, 0.0, 1.0, -1.013e-06, 0.0, 1.0, -1.013e-06, 0.0, 1.0, -1.013e-06, 0.0, 1.0, -1.013e-06, 0.0, 1.0, -1.013e-06, 0.0, 1.0, -1.013e-06, 0.0, 1.0, -1.013e-06, 0.0, 1.0, -1.013e-06, 0.0, 1.0, -8.106e-07, 0.0, 1.0, -8.106e-07, 0.0, 1.0, -8.106e-07, 0.0, 1.0, -8.106e-07, 0.0, 1.0, -1.013e-06, 0.0, 1.0, -1.013e-06, 0.0, 1.0, -1.013e-06, 0.0, 1.0, -1.013e-06, 0.0, 1.0, -1.013e-06, 0.0, 1.0, -1.013e-06, 0.0, 1.0, -1.013e-06, 0.0, 1.0, -1.013e-06, 0.0, 1.0, -1.013e-06, 0.0, 1.0, -1.013e-06, 0.0, 1.0, -1.013e-06, 0.0, 1.0, -1.013e-06, 0.0, 1.0, -1.013e-06, 0.0, 1.0, -1.013e-06, 0.0, 1.0, -1.013e-06, 0.0, 1.0, -1.013e-06, 0.0, 1.0, -1.216e-06, 0.0, 1.0, -1.216e-06, 0.0, 1.0, -1.216e-06, 0.0, 1.0, -1.216e-06, 0.0, 1.0, -1.013e-06, 0.0, 1.0, -1.013e-06, 0.0, 1.0, -1.013e-06, 0.0, 1.0, -1.013e-06, 0.0, 1.0, -1.013e-06, 0.0, 1.0, -1.013e-06, 0.0, 1.0, -1.013e-06, 0.0, 1.0, -1.013e-06, 0.0, 1.0, -1.216e-06, 0.0, 1.0, -1.216e-06, 0.0, 1.0, -1.216e-06, 0.0, 1.0, -1.216e-06, 0.0, 1.0, -1.013e-06, 0.0, 1.0, -1.013e-06, 0.0, 1.0, -1.013e-06, 0.0, 1.0, -1.013e-06, 0.0, 1.0, -1.013e-06, 0.0, 1.0, -1.013e-06, 0.0, 1.0, -1.013e-06, 0.0, 1.0, -1.013e-06, 0.0, 1.0, -1.013e-06, 0.0, 1.0, -1.013e-06, 0.0, 1.0, -1.013e-06, 0.0, 1.0, -1.013e-06, 0.0, 1.0, -1.013e-06, 0.0, 1.0, -1.013e-06, 0.0, 1.0, -1.013e-06, 0.0, 1.0, -1.013e-06, 0.0, 1.0, -1.216e-06, 0.0, 1.0, -1.216e-06, 0.0, 1.0, -1.216e-06, 0.0, 1.0, -1.216e-06, 0.0, 1.0, -1.013e-06, 0.0, 1.0, -1.013e-06, 0.0, 1.0, -1.013e-06, 0.0, 1.0, -1.013e-06, 0.0, 1.0, -1.013e-06, 0.0, 1.0, -1.013e-06, 0.0, 1.0, -1.013e-06, 0.0, 1.0, -1.013e-06, 0.0, 1.0, -1.013e-06, 0.0, 1.0, -1.013e-06, 0.0, 1.0, -1.013e-06, 0.0, 1.0, -1.013e-06, 0.0, 1.0, -1.013e-06, 0.0, 1.0, -1.013e-06, 0.0, 1.0, -1.013e-06, 0.0, 1.0, -1.013e-06, 0.0, 1.0, -1.216e-06, 0.0, 1.0, -1.216e-06, 0.0, 1.0, -1.216e-06, 0.0, 1.0, -1.216e-06, 6.08e-08, 1.0, -1.013e-06, 6.08e-08, 1.0, -1.013e-06, 6.08e-08, 1.0, -1.013e-06, 6.08e-08, 1.0, -1.013e-06, 0.0, 1.0, -8.106e-07, 0.0, 1.0, -8.106e-07, 0.0, 1.0, -8.106e-07, 0.0, 1.0, -8.106e-07, 0.0, 1.0, -1.013e-06, 0.0, 1.0, -1.013e-06, 0.0, 1.0, -1.013e-06, 0.0, 1.0, -1.013e-06, 6.08e-08, 1.0, -6.08e-07, 6.08e-08, 1.0, -6.08e-07, 6.08e-08, 1.0, -6.08e-07, 6.08e-08, 1.0, -6.08e-07, 1.216e-07, 1.0, -2.027e-07, 1.216e-07, 1.0, -2.027e-07, 1.216e-07, 1.0, -2.027e-07, 1.216e-07, 1.0, -2.027e-07, 0.0, 1.0, -2.027e-07, 0.0, 1.0, -2.027e-07, 0.0, 1.0, -2.027e-07, 0.0, 1.0, -2.027e-07, 0.0, 1.0, -2.027e-07, 0.0, 1.0, -2.027e-07, 0.0, 1.0, -2.027e-07, 0.0, 1.0, -2.027e-07, 0.0, -1.0, -9.861e-07, 0.0, -1.0, -9.861e-07, 0.0, -1.0, -9.861e-07, 0.0, -1.0, -9.861e-07, 1.805e-07, -3.073e-07, 1.0, 1.805e-07, -3.073e-07, 1.0, 1.805e-07, -3.073e-07, 1.0, 1.805e-07, -3.073e-07, 1.0, 1.805e-07, -3.073e-07, 1.0, 1.805e-07, -3.073e-07, 1.0, 2.869e-07, 3.446e-07, -1.0, 2.869e-07, 3.446e-07, -1.0, 2.869e-07, 3.446e-07, -1.0, 2.869e-07, 3.446e-07, -1.0, 2.869e-07, 3.446e-07, -1.0, 2.869e-07, 3.446e-07, -1.0, 0.0, 1.0, -8.501e-07, 0.0, 1.0, -8.501e-07, 0.0, 1.0, -8.501e-07, 0.0, 1.0, -8.501e-07, 0.0, 1.0, -1.013e-06, 0.0, 1.0, -1.013e-06, 0.0, 1.0, -1.013e-06, 0.0, 1.0, -1.013e-06, 1.0, -2.252e-05, 1.232e-05, 1.0, -2.252e-05, 1.232e-05, 1.0, -2.252e-05, 1.232e-05, 1.0, -2.252e-05, 1.232e-05, 0.0, -1.0, 0.0, 0.0, -1.0, 0.0, 0.0, -1.0, 0.0, 0.0, -1.0, 0.0, -1.0, 1.82e-05, -1.113e-05, -1.0, 1.82e-05, -1.113e-05, -1.0, 1.82e-05, -1.113e-05, -1.0, 1.82e-05, -1.113e-05, -1.0, 3.682e-05, 1.987e-05, -1.0, 3.682e-05, 1.987e-05, -1.0, 3.682e-05, 1.987e-05, -1.0, 3.682e-05, 1.987e-05, 0.0, 1.0, 0.0, 0.0, 1.0, 0.0, 0.0, 1.0, 0.0, 0.0, 1.0, 0.0, 1.0, -3.247e-05, -1.788e-05, 1.0, -3.247e-05, -1.788e-05, 1.0, -3.247e-05, -1.788e-05, 1.0, -3.247e-05, -1.788e-05, 0.0, -9.17e-08, 1.0, 0.0, -9.17e-08, 1.0, 0.0, -9.17e-08, 1.0, 0.0, -9.17e-08, 1.0, -1.389e-06, 1.089e-07, -1.0, -1.389e-06, 1.089e-07, -1.0, -1.389e-06, 1.089e-07, -1.0, -1.389e-06, 1.089e-07, -1.0])] * 3)])

# ---- objects
ob_cube = bpy.data.objects.new('Cube', me_cube_001)
ob_lamp = bpy.data.objects.new('Lamp', light_lamp)
ob_camera = bpy.data.objects.new('Camera', cam_camera)

# ---- transforms, parenting, visibility, modifiers, constraints
ob_cube.location = (0.0, 0.0, 0.0)
ob_cube.color = (0.8, 0.8, 0.8, 1.0)
ob_cube.lineart.crease_threshold = 0.0
ob_lamp.location = (4.076, 1.005, 5.904)
ob_lamp.rotation_euler = (0.6503, 0.05522, 1.866)
ob_lamp.lock_rotations_4d = False
ob_lamp.empty_display_type = 'ARROWS'
ob_lamp.color = (0.0, 0.0, 0.0, 0.0)
ob_lamp.lineart.crease_threshold = 0.0
ob_camera.location = (7.481, -6.508, 5.344)
ob_camera.rotation_euler = (1.109, 0.0, 0.8149)
ob_camera.lock_rotations_4d = False
ob_camera.empty_display_type = 'ARROWS'
ob_camera.color = (0.0, 0.0, 0.0, 0.0)
ob_camera.display_type = 'WIRE'
ob_camera.lineart.crease_threshold = 0.0

# ---- collection membership
col_collection_1.objects.link(ob_cube)
col_collection_1.objects.link(ob_lamp)
col_collection_1.objects.link(ob_camera)

# ---- scene / render settings (as saved in the file)
scene.camera = ob_camera
scene.frame_start = 1; scene.frame_end = 250; scene.frame_set(1)
scene.render.engine = 'BLENDER_EEVEE_NEXT'
scene.render.resolution_percentage = 50
scene.render.dither_intensity = 0.0
scene.cycles.use_denoising = False
scene.cycles.samples = 128
scene.cycles.sampling_pattern = 'TABULATED_SOBOL'
scene.cycles.use_adaptive_sampling = False
scene.cycles.use_light_tree = False
scene.cycles.blur_glossy = 0.0
scene.cycles.sample_clamp_indirect = 0.0
scene.view_settings.view_transform = 'Standard'
bpy.context.view_layer.update()
